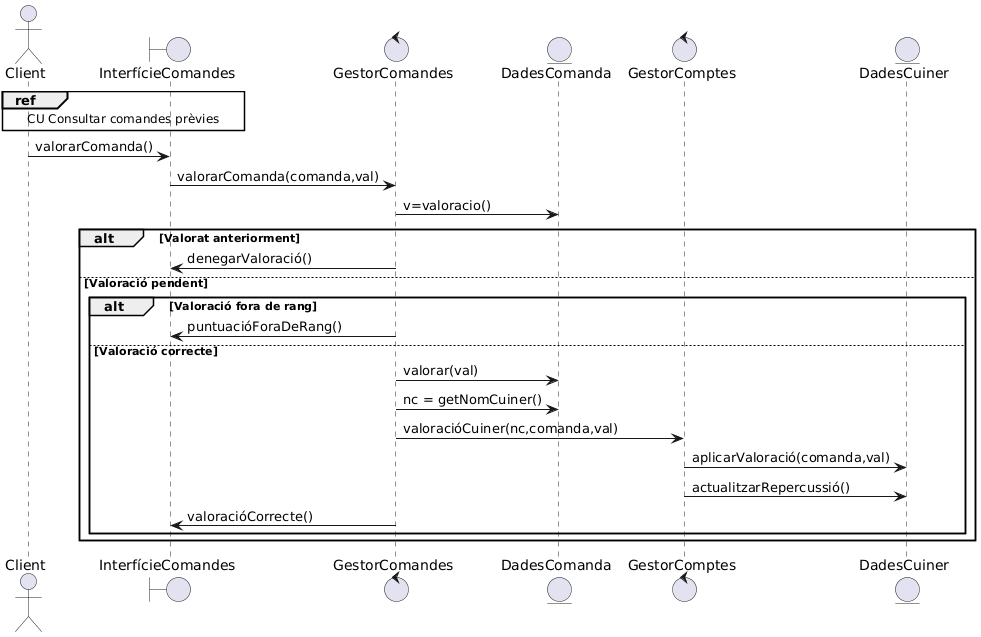

The diagram above was rendered by PlantUML. Its source (embedded in the PNG):
@startuml
actor Client
boundary InterfícieComandes
control GestorComandes
entity DadesComanda
control GestorComptes
entity DadesCuiner

ref over Client,InterfícieComandes: CU Consultar comandes prèvies

Client -> InterfícieComandes: valorarComanda()
InterfícieComandes -> GestorComandes: valorarComanda(comanda,val)
GestorComandes -> DadesComanda: v=valoracio()


alt Valorat anteriorment
GestorComandes -> InterfícieComandes: denegarValoració()

else Valoració pendent
alt Valoració fora de rang
GestorComandes -> InterfícieComandes: puntuacióForaDeRang()

else Valoració correcte
GestorComandes -> DadesComanda: valorar(val)
GestorComandes -> DadesComanda: nc = getNomCuiner()
GestorComandes -> GestorComptes: valoracióCuiner(nc,comanda,val)
GestorComptes -> DadesCuiner: aplicarValoració(comanda,val)
GestorComptes -> DadesCuiner: actualitzarRepercussió()
GestorComandes -> InterfícieComandes: valoracióCorrecte()
end
end
@enduml